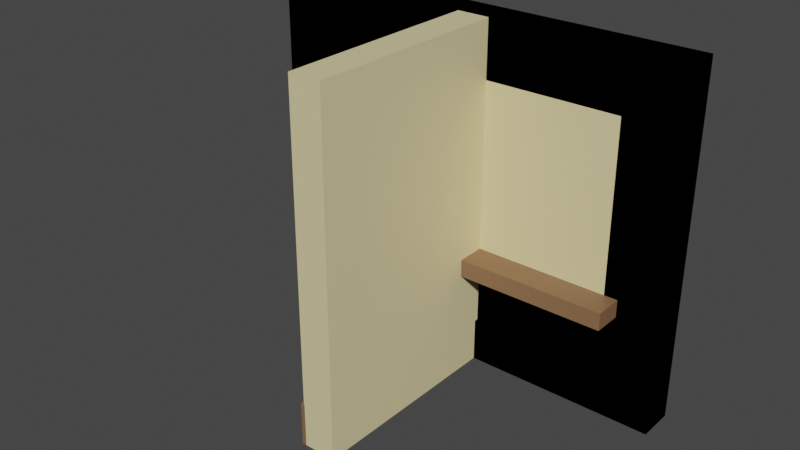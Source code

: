 # Source: Homewindow.blend  (saved by Blender 3.6.11; exported with 4.5.12 LTS)
import bpy
from mathutils import Matrix  # noqa: F401  (used for matrix-valued properties, if any)

bpy.ops.wm.read_factory_settings(use_empty=True)
scene = bpy.context.scene
scene.name = 'Scene'

# ---- collections
col_regular_wall = bpy.data.collections.new('Regular wall'); scene.collection.children.link(col_regular_wall)
col_corner = bpy.data.collections.new('Corner'); scene.collection.children.link(col_corner)
col_window = bpy.data.collections.new('Window'); scene.collection.children.link(col_window)

# ---- materials (node trees are filled in below, after node groups)
mat_wood = bpy.data.materials.new('Wood')
mat_wood.use_transparent_shadow = False
mat_wall = bpy.data.materials.new('Wall')
mat_wall.alpha_threshold = 0.0
mat_wall.use_transparent_shadow = False
mat_wall.roughness = 0.5
mat_wall.line_color = (0.0, 0.0, 0.0, 1.0)

# ---- material node trees
mat_wood.use_nodes = True; mat_wood.node_tree.nodes.clear()
_N = mat_wood.node_tree.nodes; _L = mat_wood.node_tree.links
n0 = _N.new('ShaderNodeBsdfPrincipled'); n0.name = 'Principled BSDF'; n0.location = (10, 300)
n0.distribution = 'GGX'
n0.subsurface_method = 'RANDOM_WALK_SKIN'
n0.inputs[0].default_value = (0.242, 0.133, 0.0679, 1.0)
n0.inputs[3].default_value = 1.45
n0.inputs[27].default_value = (0.0, 0.0, 0.0, 1.0)
n0.inputs[28].default_value = 1.0
n1 = _N.new('ShaderNodeOutputMaterial'); n1.name = 'Material Output'; n1.location = (300, 300)
_L.new(n0.outputs[0], n1.inputs[0])
n1.is_active_output = True
mat_wall.use_nodes = True; mat_wall.node_tree.nodes.clear()
_N = mat_wall.node_tree.nodes; _L = mat_wall.node_tree.links
n0 = _N.new('ShaderNodeOutputMaterial'); n0.name = 'Material Output'; n0.location = (300, 300)
n1 = _N.new('ShaderNodeBsdfPrincipled'); n1.name = 'Principled BSDF'; n1.location = (10, 300)
n1.distribution = 'GGX'
n1.subsurface_method = 'RANDOM_WALK_SKIN'
n1.inputs[0].default_value = (0.8, 0.6916, 0.3726, 1.0)
n1.inputs[3].default_value = 1.45
n1.inputs[27].default_value = (0.0, 0.0, 0.0, 1.0)
n1.inputs[28].default_value = 1.0
_L.new(n1.outputs[0], n0.inputs[0])
n0.is_active_output = True

# ---- world
world_world = bpy.data.worlds.new('World'); scene.world = world_world
world_world.use_nodes = True; world_world.node_tree.nodes.clear()
_N = world_world.node_tree.nodes; _L = world_world.node_tree.links
n0 = _N.new('ShaderNodeOutputWorld'); n0.name = 'World Output'; n0.location = (300, 300)
n1 = _N.new('ShaderNodeBackground'); n1.name = 'Background'; n1.location = (10, 300)
n1.inputs[0].default_value = (0.05088, 0.05088, 0.05088, 1.0)
_L.new(n1.outputs[0], n0.inputs[0])
n0.is_active_output = True
world_world.color = (0.05088, 0.05088, 0.05088)
world_world.use_sun_shadow = False
world_world.sun_shadow_jitter_overblur = 0.0

# ---- meshes
me_cube_003 = bpy.data.meshes.new('Cube.003')
me_cube_003.from_pydata([(-1.0, -1.0, -1.0), (-1.0, -1.0, 1.0), (-1.0, 1.0, -1.0), (-1.0, 1.0, 1.0), (1.0, -1.0, -1.0), (1.0, -1.0, 1.0), (1.0, 1.0, -1.0), (1.0, 1.0, 1.0)], [], [(0, 1, 3, 2), (2, 3, 7, 6), (6, 7, 5, 4), (4, 5, 1, 0), (2, 6, 4, 0), (7, 3, 1, 5)])
_uv = me_cube_003.uv_layers.new(name='UVMap')
_uv.uv.foreach_set('vector', [0.375, 0.0, 0.625, 0.0, 0.625, 0.25, 0.375, 0.25, 0.375, 0.25, 0.625, 0.25, 0.625, 0.5, 0.375, 0.5, 0.375, 0.5, 0.625, 0.5, 0.625, 0.75, 0.375, 0.75, 0.375, 0.75, 0.625, 0.75, 0.625, 1.0, 0.375, 1.0, 0.125, 0.5, 0.375, 0.5, 0.375, 0.75, 0.125, 0.75, 0.625, 0.5, 0.875, 0.5, 0.875, 0.75, 0.625, 0.75])
me_cube_003.materials.append(mat_wood)
me_cube_003.update()
me_cube_005 = bpy.data.meshes.new('Cube.005')
me_cube_005.from_pydata([(0.7374, 1.0, 0.6721), (0.7374, 1.0, -0.3209), (0.7374, -1.0, 0.6721), (0.7374, -1.0, -0.3209), (-0.7374, 1.0, 0.6721), (-0.7374, 1.0, -0.3209), (-0.7374, -1.0, 0.6721), (-0.7374, -1.0, -0.3209), (1.0, 1.0, -1.0), (-1.0, 1.0, -1.0), (1.0, 1.0, 1.0), (-1.0, -1.0, -1.0), (-1.0, -1.0, 1.0), (1.0, -1.0, 1.0), (1.0, -1.0, -1.0), (-1.0, 1.0, 1.0)], [], [(10, 15, 12, 13), (11, 12, 15, 9), (9, 8, 14, 11), (8, 10, 13, 14), (5, 1, 8, 9), (1, 0, 10, 8), (7, 6, 12, 11), (2, 3, 14, 13), (4, 5, 9, 15), (6, 2, 13, 12), (3, 7, 11, 14), (0, 4, 15, 10), (1, 5, 7, 3), (1, 3, 2, 0), (7, 5, 4, 6), (2, 6, 4, 0), (3, 7, 6, 2)])
_uv = me_cube_005.uv_layers.new(name='UVMap')
_uv.uv.foreach_set('vector', [0.625, 0.5, 0.875, 0.5, 0.875, 0.75, 0.625, 0.75, 0.375, 0.0, 0.625, 0.0, 0.625, 0.25, 0.375, 0.25, 0.125, 0.5, 0.375, 0.5, 0.375, 0.75, 0.125, 0.75, 0.375, 0.5, 0.625, 0.5, 0.625, 0.75, 0.375, 0.75, 0.4214, 0.2964, 0.4214, 0.4536, 0.375, 0.5, 0.375, 0.25, 0.4214, 0.4536, 0.5786, 0.4536, 0.625, 0.5, 0.375, 0.5, 0.4214, 0.9536, 0.5786, 0.9536, 0.625, 1.0, 0.375, 1.0, 0.5786, 0.7964, 0.4214, 0.7964, 0.375, 0.75, 0.625, 0.75, 0.5786, 0.2964, 0.4214, 0.2964, 0.375, 0.25, 0.625, 0.25, 0.5786, 0.9536, 0.5786, 0.7964, 0.625, 0.75, 0.625, 1.0, 0.4214, 0.7964, 0.4214, 0.9536, 0.375, 1.0, 0.375, 0.75, 0.5786, 0.4536, 0.5786, 0.2964, 0.625, 0.25, 0.625, 0.5, 0.4214, 0.4536, 0.4214, 0.2964, 0.4214, 0.9536, 0.4214, 0.7964, 0.4214, 0.4536, 0.4214, 0.7964, 0.5786, 0.7964, 0.5786, 0.4536, 0.4214, 0.9536, 0.4214, 0.2964, 0.5786, 0.2964, 0.5786, 0.9536, 0.5786, 0.7964, 0.5786, 0.9536, 0.5786, 0.2964, 0.5786, 0.4536, 0.0, 0.0, 0.0, 0.0, 0.0, 0.0, 0.0, 0.0])
me_cube_005.materials.append(mat_wall)
me_cube_005.use_mirror_vertex_groups = False
me_cube_005.update()
me_cube_006 = bpy.data.meshes.new('Cube.006')
me_cube_006.from_pydata([(-1.0, -1.0, -1.0), (-1.0, -1.0, 1.0), (-1.0, 1.0, -1.0), (-1.0, 1.0, 1.0), (0.0, 1.0, -1.0), (0.0, 1.0, 1.0), (0.0, -1.0, -1.0), (0.0, -1.0, 1.0)], [], [(0, 1, 3, 2), (7, 6, 4, 5), (6, 7, 1, 0), (5, 3, 1, 7), (2, 4, 6, 0), (2, 3, 5, 4)])
_uv = me_cube_006.uv_layers.new(name='UVMap')
_uv.uv.foreach_set('vector', [0.375, 0.0, 0.625, 0.0, 0.625, 0.25, 0.375, 0.25, 0.625, 0.875, 0.375, 0.875, 0.25, 0.5, 0.625, 0.375, 0.375, 0.875, 0.625, 0.875, 0.625, 1.0, 0.375, 1.0, 0.75, 0.5, 0.875, 0.5, 0.875, 0.75, 0.75, 0.75, 0.125, 0.5, 0.25, 0.5, 0.25, 0.75, 0.125, 0.75, 0.375, 0.25, 0.625, 0.25, 0.625, 0.375, 0.375, 0.375])
me_cube_006.materials.append(mat_wood)
me_cube_006.update()
me_cube_008 = bpy.data.meshes.new('Cube.008')
me_cube_008.from_pydata([(-1.0, -1.0, -1.0), (-1.0, -1.0, 1.0), (-1.0, 1.0, -1.0), (-1.0, 1.0, 1.0), (0.0, 1.0, -1.0), (0.0, 1.0, 1.0), (0.0, -1.0, -1.0), (0.0, -1.0, 1.0)], [], [(0, 1, 3, 2), (7, 6, 4, 5), (6, 7, 1, 0), (5, 3, 1, 7), (2, 4, 6, 0), (2, 3, 5, 4)])
_uv = me_cube_008.uv_layers.new(name='UVMap')
_uv.uv.foreach_set('vector', [0.375, 0.0, 0.625, 0.0, 0.625, 0.25, 0.375, 0.25, 0.625, 0.875, 0.375, 0.875, 0.25, 0.5, 0.625, 0.375, 0.375, 0.875, 0.625, 0.875, 0.625, 1.0, 0.375, 1.0, 0.75, 0.5, 0.875, 0.5, 0.875, 0.75, 0.75, 0.75, 0.125, 0.5, 0.25, 0.5, 0.25, 0.75, 0.125, 0.75, 0.375, 0.25, 0.625, 0.25, 0.625, 0.375, 0.375, 0.375])
me_cube_008.materials.append(mat_wall)
me_cube_008.update()
me_cube_009 = bpy.data.meshes.new('Cube.009')
me_cube_009.from_pydata([(-1.0, -1.0, -1.0), (-1.0, -1.0, 1.0), (-1.0, 1.0, -1.0), (-1.0, 1.0, 1.0), (0.0, 1.0, -1.0), (0.0, 1.0, 1.0), (0.0, -1.0, -1.0), (0.0, -1.0, 1.0)], [], [(0, 1, 3, 2), (7, 6, 4, 5), (6, 7, 1, 0), (5, 3, 1, 7), (2, 4, 6, 0), (2, 3, 5, 4)])
_uv = me_cube_009.uv_layers.new(name='UVMap')
_uv.uv.foreach_set('vector', [0.375, 0.0, 0.625, 0.0, 0.625, 0.25, 0.375, 0.25, 0.625, 0.875, 0.375, 0.875, 0.25, 0.5, 0.625, 0.375, 0.375, 0.875, 0.625, 0.875, 0.625, 1.0, 0.375, 1.0, 0.75, 0.5, 0.875, 0.5, 0.875, 0.75, 0.75, 0.75, 0.125, 0.5, 0.25, 0.5, 0.25, 0.75, 0.125, 0.75, 0.375, 0.25, 0.625, 0.25, 0.625, 0.375, 0.375, 0.375])
me_cube_009.materials.append(mat_wood)
me_cube_009.update()
me_cube_010 = bpy.data.meshes.new('Cube.010')
me_cube_010.from_pydata([(-1.0, -1.0, -1.0), (-1.0, -1.0, 1.0), (-1.0, 1.0, -1.0), (-1.0, 1.0, 1.0), (0.0, 1.0, -1.0), (0.0, 1.0, 1.0), (0.0, -1.0, -1.0), (0.0, -1.0, 1.0)], [], [(0, 1, 3, 2), (7, 6, 4, 5), (6, 7, 1, 0), (5, 3, 1, 7), (2, 4, 6, 0), (2, 3, 5, 4)])
_uv = me_cube_010.uv_layers.new(name='UVMap')
_uv.uv.foreach_set('vector', [0.375, 0.0, 0.625, 0.0, 0.625, 0.25, 0.375, 0.25, 0.625, 0.875, 0.375, 0.875, 0.25, 0.5, 0.625, 0.375, 0.375, 0.875, 0.625, 0.875, 0.625, 1.0, 0.375, 1.0, 0.75, 0.5, 0.875, 0.5, 0.875, 0.75, 0.75, 0.75, 0.125, 0.5, 0.25, 0.5, 0.25, 0.75, 0.125, 0.75, 0.375, 0.25, 0.625, 0.25, 0.625, 0.375, 0.375, 0.375])
me_cube_010.materials.append(mat_wall)
me_cube_010.update()
me_plane = bpy.data.meshes.new('Plane')
me_plane.from_pydata([(-1.0, -1.0, 0.0), (1.0, -1.0, 0.0), (-1.0, 1.0, 0.0), (1.0, 1.0, 0.0)], [], [(0, 1, 3, 2)])
_uv = me_plane.uv_layers.new(name='UVMap')
_uv.uv.foreach_set('vector', [0.0, 0.0, 1.0, 0.0, 1.0, 1.0, 0.0, 1.0])
me_plane.update()
me_cube_001 = bpy.data.meshes.new('Cube.001')
me_cube_001.from_pydata([(-1.0, -1.0, -1.0), (-1.0, -1.0, 1.0), (-1.0, 1.0, -1.0), (-1.0, 1.0, 1.0), (1.0, -1.0, -1.0), (1.0, -1.0, 1.0), (1.0, 1.0, -1.0), (1.0, 1.0, 1.0)], [], [(0, 1, 3, 2), (2, 3, 7, 6), (6, 7, 5, 4), (4, 5, 1, 0), (2, 6, 4, 0), (7, 3, 1, 5)])
_uv = me_cube_001.uv_layers.new(name='UVMap')
_uv.uv.foreach_set('vector', [0.375, 0.0, 0.625, 0.0, 0.625, 0.25, 0.375, 0.25, 0.375, 0.25, 0.625, 0.25, 0.625, 0.5, 0.375, 0.5, 0.375, 0.5, 0.625, 0.5, 0.625, 0.75, 0.375, 0.75, 0.375, 0.75, 0.625, 0.75, 0.625, 1.0, 0.375, 1.0, 0.125, 0.5, 0.375, 0.5, 0.375, 0.75, 0.125, 0.75, 0.625, 0.5, 0.875, 0.5, 0.875, 0.75, 0.625, 0.75])
me_cube_001.materials.append(mat_wood)
me_cube_001.update()
me_cube_002 = bpy.data.meshes.new('Cube.002')
me_cube_002.from_pydata([(-1.0, -1.0, -1.0), (-1.0, -1.0, 1.0), (-1.0, 1.0, -1.0), (-1.0, 1.0, 1.0), (1.0, -1.0, -1.0), (1.0, -1.0, 1.0), (1.0, 1.0, -1.0), (1.0, 1.0, 1.0)], [], [(0, 1, 3, 2), (2, 3, 7, 6), (6, 7, 5, 4), (4, 5, 1, 0), (2, 6, 4, 0), (7, 3, 1, 5)])
_uv = me_cube_002.uv_layers.new(name='UVMap')
_uv.uv.foreach_set('vector', [0.375, 0.0, 0.625, 0.0, 0.625, 0.25, 0.375, 0.25, 0.375, 0.25, 0.625, 0.25, 0.625, 0.5, 0.375, 0.5, 0.375, 0.5, 0.625, 0.5, 0.625, 0.75, 0.375, 0.75, 0.375, 0.75, 0.625, 0.75, 0.625, 1.0, 0.375, 1.0, 0.125, 0.5, 0.375, 0.5, 0.375, 0.75, 0.125, 0.75, 0.625, 0.5, 0.875, 0.5, 0.875, 0.75, 0.625, 0.75])
me_cube_002.materials.append(mat_wood)
me_cube_002.update()
me_cube = bpy.data.meshes.new('Cube')
me_cube.from_pydata([(0.7374, 1.0, 0.6721), (0.7374, 1.0, -0.3209), (0.7374, -1.0, 0.6721), (0.7374, -1.0, -0.3209), (-0.7374, 1.0, 0.6721), (-0.7374, 1.0, -0.3209), (-0.7374, -1.0, 0.6721), (-0.7374, -1.0, -0.3209), (1.0, 1.0, -1.0), (-1.0, 1.0, -1.0), (1.0, 1.0, 1.0), (-1.0, -1.0, -1.0), (-1.0, -1.0, 1.0), (1.0, -1.0, 1.0), (1.0, -1.0, -1.0), (-1.0, 1.0, 1.0)], [], [(10, 15, 12, 13), (11, 12, 15, 9), (9, 8, 14, 11), (8, 10, 13, 14), (5, 1, 8, 9), (1, 0, 10, 8), (7, 6, 12, 11), (2, 3, 14, 13), (4, 5, 9, 15), (6, 2, 13, 12), (3, 7, 11, 14), (0, 4, 15, 10), (1, 5, 7, 3), (1, 3, 2, 0), (7, 5, 4, 6), (2, 6, 4, 0)])
_uv = me_cube.uv_layers.new(name='UVMap')
_uv.uv.foreach_set('vector', [0.625, 0.5, 0.875, 0.5, 0.875, 0.75, 0.625, 0.75, 0.375, 0.0, 0.625, 0.0, 0.625, 0.25, 0.375, 0.25, 0.125, 0.5, 0.375, 0.5, 0.375, 0.75, 0.125, 0.75, 0.375, 0.5, 0.625, 0.5, 0.625, 0.75, 0.375, 0.75, 0.4214, 0.2964, 0.4214, 0.4536, 0.375, 0.5, 0.375, 0.25, 0.4214, 0.4536, 0.5786, 0.4536, 0.625, 0.5, 0.375, 0.5, 0.4214, 0.9536, 0.5786, 0.9536, 0.625, 1.0, 0.375, 1.0, 0.5786, 0.7964, 0.4214, 0.7964, 0.375, 0.75, 0.625, 0.75, 0.5786, 0.2964, 0.4214, 0.2964, 0.375, 0.25, 0.625, 0.25, 0.5786, 0.9536, 0.5786, 0.7964, 0.625, 0.75, 0.625, 1.0, 0.4214, 0.7964, 0.4214, 0.9536, 0.375, 1.0, 0.375, 0.75, 0.5786, 0.4536, 0.5786, 0.2964, 0.625, 0.25, 0.625, 0.5, 0.4214, 0.4536, 0.4214, 0.2964, 0.4214, 0.9536, 0.4214, 0.7964, 0.4214, 0.4536, 0.4214, 0.7964, 0.5786, 0.7964, 0.5786, 0.4536, 0.4214, 0.9536, 0.4214, 0.2964, 0.5786, 0.2964, 0.5786, 0.9536, 0.5786, 0.7964, 0.5786, 0.9536, 0.5786, 0.2964, 0.5786, 0.4536])
me_cube.materials.append(mat_wall)
me_cube.use_mirror_vertex_groups = False
me_cube.update()

# ---- objects
ob_wallpanel = bpy.data.objects.new('WallPanel', me_cube_003)
ob_windowwall_001 = bpy.data.objects.new('WindowWall.001', me_cube_005)
ob_cornerpanel = bpy.data.objects.new('CornerPanel', me_cube_006)
ob_cube = bpy.data.objects.new('Cube', me_cube_008)
ob_cornerpanel_001 = bpy.data.objects.new('CornerPanel.001', me_cube_009)
ob_cube_001 = bpy.data.objects.new('Cube.001', me_cube_010)
ob_window = bpy.data.objects.new('Window', me_plane)
ob_windowpanel = bpy.data.objects.new('WindowPanel', me_cube_001)
ob_windowsill = bpy.data.objects.new('Windowsill', me_cube_002)
ob_windowwall = bpy.data.objects.new('WindowWall', me_cube)

# ---- transforms, parenting, visibility, modifiers, constraints
ob_wallpanel.location = (0.0, -0.08221, -0.7006)
ob_wallpanel.scale = (1.0, 0.01, 0.1)
ob_windowwall_001.location = (0.0, 0.0, 0.0)
ob_windowwall_001.scale = (1.0, 0.075, 0.8)
ob_windowwall_001.lock_rotations_4d = False
ob_windowwall_001.empty_display_type = 'ARROWS'
ob_windowwall_001.lineart.crease_threshold = 0.0
ob_cornerpanel.location = (0.0, -0.08221, -0.7006)
ob_cornerpanel.scale = (1.0, 0.01, 0.1)
ob_cube.location = (0.0, 0.0, 0.0)
ob_cube.scale = (1.0, 0.075, 0.8)
ob_cornerpanel_001.location = (-0.0411, -1.041, -0.7006)
ob_cornerpanel_001.rotation_euler = (0.0, -0.0, -1.571)
ob_cornerpanel_001.scale = (1.0, 0.01, 0.1)
ob_cube_001.location = (0.0411, -1.041, -2.98e-08)
ob_cube_001.rotation_euler = (0.0, -0.0, -1.571)
ob_cube_001.scale = (1.0, 0.075, 0.8)
ob_window.location = (0.0, 0.04352, 0.1039)
ob_window.rotation_euler = (1.571, -0.0, 0.0)
ob_window.scale = (0.8, 0.536, 0.8)
ob_windowpanel.location = (0.0, -0.08221, -0.7006)
ob_windowpanel.scale = (1.0, 0.01, 0.1)
ob_windowsill.location = (0.0, -0.06537, -0.2782)
ob_windowsill.scale = (0.8, 0.144, 0.04)
ob_windowwall.location = (0.0, 0.0, 0.0)
ob_windowwall.scale = (1.0, 0.075, 0.8)
ob_windowwall.lock_rotations_4d = False
ob_windowwall.empty_display_type = 'ARROWS'
ob_windowwall.lineart.crease_threshold = 0.0

# ---- collection membership
col_regular_wall.objects.link(ob_wallpanel)
col_regular_wall.objects.link(ob_windowwall_001)
col_corner.objects.link(ob_cornerpanel)
col_corner.objects.link(ob_cube)
col_corner.objects.link(ob_cornerpanel_001)
col_corner.objects.link(ob_cube_001)
col_window.objects.link(ob_window)
col_window.objects.link(ob_windowpanel)
col_window.objects.link(ob_windowsill)
col_window.objects.link(ob_windowwall)

# ---- scene / render settings (as saved in the file)
scene.frame_start = 1; scene.frame_end = 250; scene.frame_set(1)
scene.render.engine = 'BLENDER_EEVEE_NEXT'
scene.cycles.sampling_pattern = 'TABULATED_SOBOL'
scene.view_settings.view_transform = 'Filmic'
bpy.context.view_layer.update()

# ---- added for rendering (the .blend has no active camera and no usable light): camera, sun
cam_auto = bpy.data.cameras.new('AutoCamera')
cam_auto.lens = 50.0
cam_auto.sensor_width = 36.0
cam_auto.clip_end = 1000.0
ob_auto_camera = bpy.data.objects.new('AutoCamera', cam_auto)
scene.collection.objects.link(ob_auto_camera)
ob_auto_camera.location = (2.58664, -3.5852, 2.06899)
ob_auto_camera.rotation_euler = (1.09748, -7.21219e-08, 0.694738)
scene.camera = ob_auto_camera
light_auto_sun = bpy.data.lights.new('AutoSun', 'SUN')
light_auto_sun.energy = 3.0
light_auto_sun.angle = 0.0523599
ob_auto_sun = bpy.data.objects.new('AutoSun', light_auto_sun)
scene.collection.objects.link(ob_auto_sun)
ob_auto_sun.rotation_euler = (0.872665, 0.174533, 0.523599)
bpy.context.view_layer.update()
